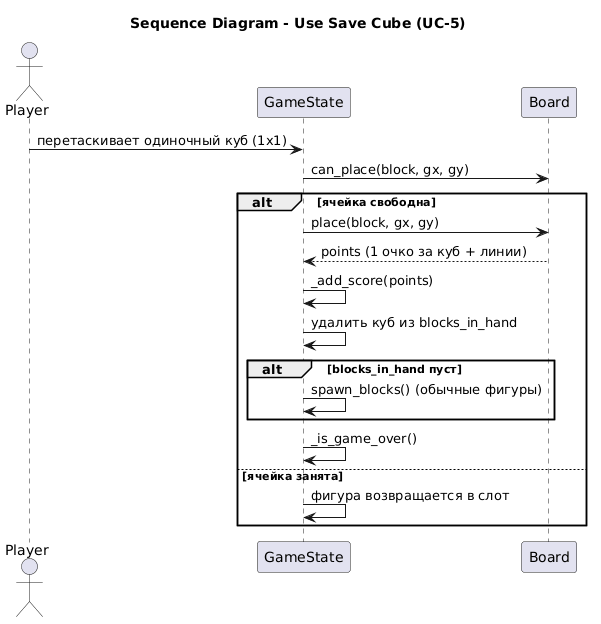

The diagram above was rendered by PlantUML. Its source (embedded in the PNG):
@startuml
title Sequence Diagram - Use Save Cube (UC-5)

actor "Player" as P
participant "GameState" as GS
participant "Board" as B

P -> GS : перетаскивает одиночный куб (1x1)
GS -> B : can_place(block, gx, gy)
alt ячейка свободна
    GS -> B : place(block, gx, gy)
    B --> GS : points (1 очко за куб + линии)
    GS -> GS : _add_score(points)
    GS -> GS : удалить куб из blocks_in_hand
    alt blocks_in_hand пуст
        GS -> GS : spawn_blocks() (обычные фигуры)
    end
    GS -> GS : _is_game_over()
else ячейка занята
    GS -> GS : фигура возвращается в слот
end
@enduml